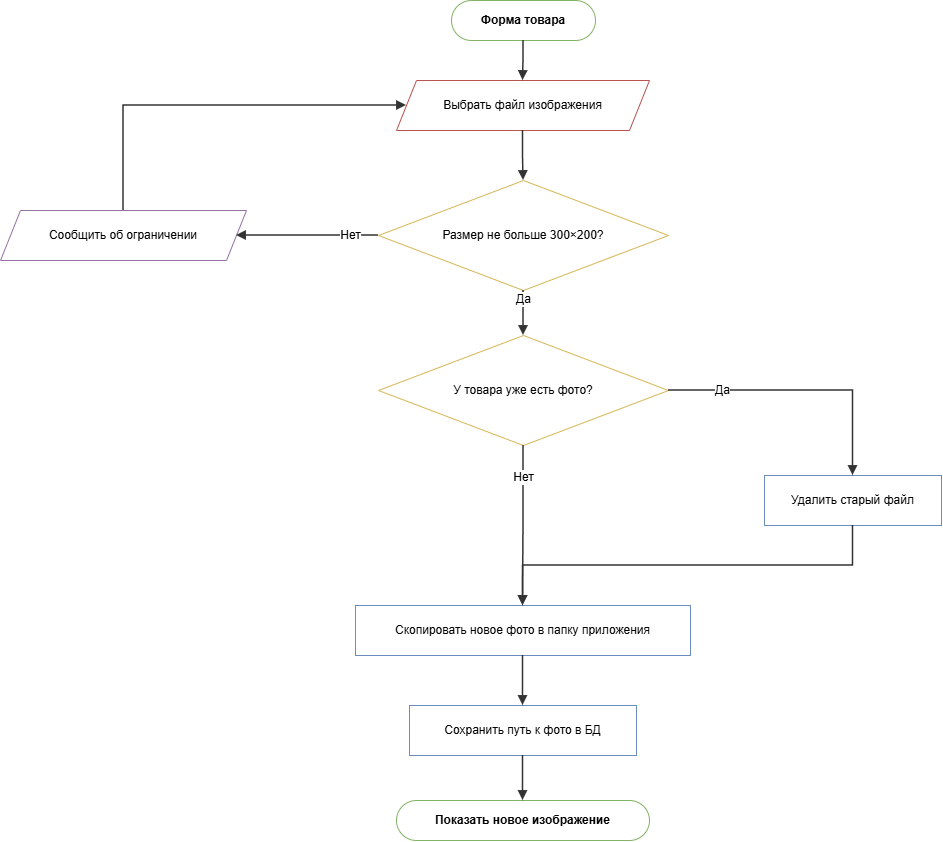

The diagram above was exported from draw.io. Its source (the exported page's mxGraphModel, read from the mxfile embedded in the PNG):
<mxGraphModel dx="1653" dy="849" grid="1" gridSize="10" guides="1" tooltips="1" connect="1" arrows="1" fold="1" page="1" pageScale="1" pageWidth="1021" pageHeight="920" math="0" shadow="0">
  <root>
    <mxCell id="0" />
    <mxCell id="1" parent="0" />
    <mxCell id="p9_s" parent="1" style="rounded=1;whiteSpace=wrap;html=1;arcSize=50;fillColor=#FFFFFF;strokeColor=#82b366;fontStyle=1;fontSize=12;" value="Форма товара" vertex="1">
      <mxGeometry height="40" width="144" x="491" y="40" as="geometry" />
    </mxCell>
    <mxCell id="p9_io" parent="1" style="shape=parallelogram;perimeter=parallelogramPerimeter;whiteSpace=wrap;html=1;fixedSize=1;size=20;fillColor=#FFFFFF;strokeColor=#b85450;fontSize=12;" value="Выбрать файл изображения" vertex="1">
      <mxGeometry height="50" width="253" x="436" y="120" as="geometry" />
    </mxCell>
    <mxCell id="p9_d1" parent="1" style="rhombus;whiteSpace=wrap;html=1;fillColor=#FFFFFF;strokeColor=#d6b656;fontSize=12;" value="Размер не больше 300×200?" vertex="1">
      <mxGeometry height="110" width="290" x="418" y="220" as="geometry" />
    </mxCell>
    <mxCell id="p9_ie" parent="1" style="shape=parallelogram;perimeter=parallelogramPerimeter;whiteSpace=wrap;html=1;fixedSize=1;size=20;fillColor=#FFFFFF;strokeColor=#9673a6;fontSize=12;" value="Сообщить об ограничении" vertex="1">
      <mxGeometry height="50" width="246" x="40" y="250" as="geometry" />
    </mxCell>
    <mxCell id="p9_d2" parent="1" style="rhombus;whiteSpace=wrap;html=1;fillColor=#FFFFFF;strokeColor=#d6b656;fontSize=12;" value="У товара уже есть фото?" vertex="1">
      <mxGeometry height="110" width="290" x="418" y="375" as="geometry" />
    </mxCell>
    <mxCell id="p9_pd" parent="1" style="rounded=0;whiteSpace=wrap;html=1;fillColor=#FFFFFF;strokeColor=#6c8ebf;fontSize=12;" value="Удалить старый файл" vertex="1">
      <mxGeometry height="50" width="177" x="804" y="515" as="geometry" />
    </mxCell>
    <mxCell id="p9_pc" parent="1" style="rounded=0;whiteSpace=wrap;html=1;fillColor=#FFFFFF;strokeColor=#6c8ebf;fontSize=12;" value="Скопировать новое фото в папку приложения" vertex="1">
      <mxGeometry height="50" width="335" x="395" y="645" as="geometry" />
    </mxCell>
    <mxCell id="p9_ps" parent="1" style="rounded=0;whiteSpace=wrap;html=1;fillColor=#FFFFFF;strokeColor=#6c8ebf;fontSize=12;" value="Сохранить путь к фото в БД" vertex="1">
      <mxGeometry height="50" width="227" x="449" y="745" as="geometry" />
    </mxCell>
    <mxCell id="p9_en" parent="1" style="rounded=1;whiteSpace=wrap;html=1;arcSize=50;fillColor=#FFFFFF;strokeColor=#82b366;fontStyle=1;fontSize=12;" value="Показать новое изображение" vertex="1">
      <mxGeometry height="40" width="253" x="436" y="840" as="geometry" />
    </mxCell>
    <mxCell id="p9_arrow0" edge="1" parent="1" source="p9_s" style="edgeStyle=orthogonalEdgeStyle;rounded=0;curved=0;orthogonalLoop=1;jettySize=auto;html=1;endArrow=block;endFill=1;strokeColor=#333333;strokeWidth=1.5;fontSize=12;labelBackgroundColor=#ffffff;exitX=0.5;exitY=1;exitDx=0;exitDy=0;entryX=0.5;entryY=0;entryDx=0;entryDy=0;fillColor=#FFFFFF;" target="p9_io" value="">
      <mxGeometry relative="1" as="geometry" />
    </mxCell>
    <mxCell id="p9_arrow1" edge="1" parent="1" source="p9_io" style="edgeStyle=orthogonalEdgeStyle;rounded=0;curved=0;orthogonalLoop=1;jettySize=auto;html=1;endArrow=block;endFill=1;strokeColor=#333333;strokeWidth=1.5;fontSize=12;labelBackgroundColor=#ffffff;exitX=0.5;exitY=1;exitDx=0;exitDy=0;entryX=0.5;entryY=0;entryDx=0;entryDy=0;fillColor=#FFFFFF;" target="p9_d1" value="">
      <mxGeometry relative="1" as="geometry" />
    </mxCell>
    <mxCell id="p9_arrow2" edge="1" parent="1" source="p9_d1" style="edgeStyle=orthogonalEdgeStyle;rounded=0;curved=0;orthogonalLoop=1;jettySize=auto;html=1;endArrow=block;endFill=1;strokeColor=#333333;strokeWidth=1.5;fontSize=12;labelBackgroundColor=#ffffff;exitX=0;exitY=0.5;exitDx=0;exitDy=0;entryX=1;entryY=0.5;entryDx=0;entryDy=0;fillColor=#FFFFFF;" target="p9_ie" value="Нет">
      <mxGeometry relative="1" x="-0.6" as="geometry" />
    </mxCell>
    <mxCell id="p9_arrow3" edge="1" parent="1" source="p9_ie" style="edgeStyle=orthogonalEdgeStyle;rounded=0;curved=0;orthogonalLoop=1;jettySize=auto;html=1;endArrow=block;endFill=1;strokeColor=#333333;strokeWidth=1.5;fontSize=12;labelBackgroundColor=#ffffff;exitX=0.5;exitY=0;exitDx=0;exitDy=0;entryX=0;entryY=0.5;entryDx=0;entryDy=0;fillColor=#FFFFFF;" target="p9_io" value="">
      <mxGeometry relative="1" as="geometry">
        <Array as="points">
          <mxPoint x="163" y="145" />
        </Array>
      </mxGeometry>
    </mxCell>
    <mxCell id="p9_arrow4" edge="1" parent="1" source="p9_d1" style="edgeStyle=orthogonalEdgeStyle;rounded=0;curved=0;orthogonalLoop=1;jettySize=auto;html=1;endArrow=block;endFill=1;strokeColor=#333333;strokeWidth=1.5;fontSize=12;labelBackgroundColor=#ffffff;exitX=0.5;exitY=1;exitDx=0;exitDy=0;entryX=0.5;entryY=0;entryDx=0;entryDy=0;fillColor=#FFFFFF;" target="p9_d2" value="Да">
      <mxGeometry relative="1" x="-0.6" as="geometry" />
    </mxCell>
    <mxCell id="p9_arrow5" edge="1" parent="1" source="p9_d2" style="edgeStyle=orthogonalEdgeStyle;rounded=0;curved=0;orthogonalLoop=1;jettySize=auto;html=1;endArrow=block;endFill=1;strokeColor=#333333;strokeWidth=1.5;fontSize=12;labelBackgroundColor=#ffffff;exitX=1;exitY=0.5;exitDx=0;exitDy=0;entryX=0.5;entryY=0;entryDx=0;entryDy=0;fillColor=#FFFFFF;" target="p9_pd" value="Да">
      <mxGeometry relative="1" x="-0.6" as="geometry" />
    </mxCell>
    <mxCell id="p9_arrow6" edge="1" parent="1" source="p9_d2" style="edgeStyle=orthogonalEdgeStyle;rounded=0;curved=0;orthogonalLoop=1;jettySize=auto;html=1;endArrow=block;endFill=1;strokeColor=#333333;strokeWidth=1.5;fontSize=12;labelBackgroundColor=#ffffff;exitX=0.5;exitY=1;exitDx=0;exitDy=0;entryX=0.5;entryY=0;entryDx=0;entryDy=0;fillColor=#FFFFFF;" target="p9_pc" value="Нет">
      <mxGeometry relative="1" x="-0.6" as="geometry" />
    </mxCell>
    <mxCell id="p9_arrow7" edge="1" parent="1" source="p9_pd" style="edgeStyle=orthogonalEdgeStyle;rounded=0;curved=0;orthogonalLoop=1;jettySize=auto;html=1;endArrow=block;endFill=1;strokeColor=#333333;strokeWidth=1.5;fontSize=12;labelBackgroundColor=#ffffff;exitX=0.5;exitY=1;exitDx=0;exitDy=0;entryX=0.5;entryY=0;entryDx=0;entryDy=0;fillColor=#FFFFFF;" target="p9_pc" value="">
      <mxGeometry relative="1" as="geometry">
        <Array as="points">
          <mxPoint x="893" y="605" />
          <mxPoint x="563" y="605" />
        </Array>
      </mxGeometry>
    </mxCell>
    <mxCell id="p9_arrow8" edge="1" parent="1" source="p9_pc" style="edgeStyle=orthogonalEdgeStyle;rounded=0;curved=0;orthogonalLoop=1;jettySize=auto;html=1;endArrow=block;endFill=1;strokeColor=#333333;strokeWidth=1.5;fontSize=12;labelBackgroundColor=#ffffff;exitX=0.5;exitY=1;exitDx=0;exitDy=0;entryX=0.5;entryY=0;entryDx=0;entryDy=0;fillColor=#FFFFFF;" target="p9_ps" value="">
      <mxGeometry relative="1" as="geometry" />
    </mxCell>
    <mxCell id="p9_arrow9" edge="1" parent="1" source="p9_ps" style="edgeStyle=orthogonalEdgeStyle;rounded=0;curved=0;orthogonalLoop=1;jettySize=auto;html=1;endArrow=block;endFill=1;strokeColor=#333333;strokeWidth=1.5;fontSize=12;labelBackgroundColor=#ffffff;exitX=0.5;exitY=1;exitDx=0;exitDy=0;entryX=0.5;entryY=0;entryDx=0;entryDy=0;fillColor=#FFFFFF;" target="p9_en" value="">
      <mxGeometry relative="1" as="geometry" />
    </mxCell>
  </root>
</mxGraphModel>